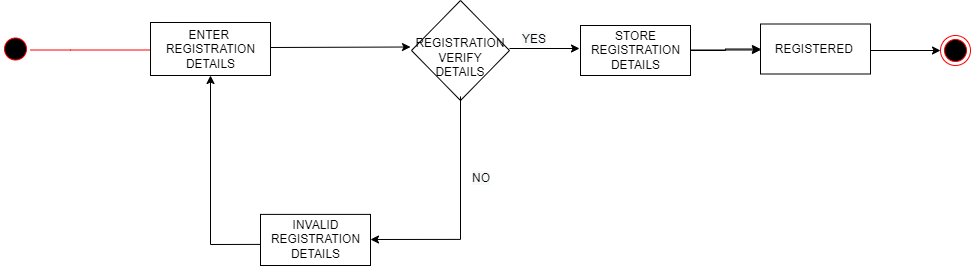

The diagram above was exported from draw.io. Its source (the exported page's mxGraphModel, read from the mxfile embedded in the PNG):
<mxGraphModel dx="1422" dy="642" grid="1" gridSize="10" guides="1" tooltips="1" connect="1" arrows="1" fold="1" page="1" pageScale="1" pageWidth="2339" pageHeight="3300" math="0" shadow="0">
  <root>
    <mxCell id="MyBI-TNtvB5mDBxVNkA7-0" />
    <mxCell id="MyBI-TNtvB5mDBxVNkA7-1" parent="MyBI-TNtvB5mDBxVNkA7-0" />
    <mxCell id="MyBI-TNtvB5mDBxVNkA7-4" value="" style="ellipse;html=1;shape=startState;fillColor=#000000;strokeColor=#ff0000;" parent="MyBI-TNtvB5mDBxVNkA7-1" vertex="1">
      <mxGeometry x="150" y="168.5" width="30" height="30" as="geometry" />
    </mxCell>
    <mxCell id="MyBI-TNtvB5mDBxVNkA7-5" value="" style="edgeStyle=orthogonalEdgeStyle;html=1;verticalAlign=bottom;endArrow=open;endSize=8;strokeColor=#ff0000;rounded=0;" parent="MyBI-TNtvB5mDBxVNkA7-1" edge="1">
      <mxGeometry relative="1" as="geometry">
        <mxPoint x="310" y="184.5" as="targetPoint" />
        <mxPoint x="180" y="184.5" as="sourcePoint" />
        <Array as="points">
          <mxPoint x="220" y="184.5" />
        </Array>
      </mxGeometry>
    </mxCell>
    <mxCell id="MyBI-TNtvB5mDBxVNkA7-6" value="ENTER &lt;br&gt;REGISTRATION&lt;br&gt;DETAILS" style="html=1;" parent="MyBI-TNtvB5mDBxVNkA7-1" vertex="1">
      <mxGeometry x="300" y="157" width="120" height="53" as="geometry" />
    </mxCell>
    <mxCell id="MyBI-TNtvB5mDBxVNkA7-7" value="" style="endArrow=classic;html=1;rounded=0;" parent="MyBI-TNtvB5mDBxVNkA7-1" edge="1">
      <mxGeometry width="50" height="50" relative="1" as="geometry">
        <mxPoint x="420" y="182" as="sourcePoint" />
        <mxPoint x="560" y="181.5" as="targetPoint" />
      </mxGeometry>
    </mxCell>
    <mxCell id="MyBI-TNtvB5mDBxVNkA7-10" value="&lt;br&gt;REGISTRATION&lt;br&gt;VERIFY&lt;br&gt;DETAILS" style="rhombus;whiteSpace=wrap;html=1;" parent="MyBI-TNtvB5mDBxVNkA7-1" vertex="1">
      <mxGeometry x="561" y="135" width="98" height="100" as="geometry" />
    </mxCell>
    <mxCell id="MyBI-TNtvB5mDBxVNkA7-12" value="" style="endArrow=classic;html=1;rounded=0;" parent="MyBI-TNtvB5mDBxVNkA7-1" edge="1">
      <mxGeometry width="50" height="50" relative="1" as="geometry">
        <mxPoint x="659" y="183" as="sourcePoint" />
        <mxPoint x="729" y="183" as="targetPoint" />
      </mxGeometry>
    </mxCell>
    <mxCell id="MyBI-TNtvB5mDBxVNkA7-35" value="" style="edgeStyle=orthogonalEdgeStyle;rounded=0;orthogonalLoop=1;jettySize=auto;html=1;" parent="MyBI-TNtvB5mDBxVNkA7-1" source="MyBI-TNtvB5mDBxVNkA7-13" target="MyBI-TNtvB5mDBxVNkA7-34" edge="1">
      <mxGeometry relative="1" as="geometry" />
    </mxCell>
    <mxCell id="MyBI-TNtvB5mDBxVNkA7-13" value="STORE&lt;br&gt;REGISTRATION&lt;br&gt;DETAILS" style="html=1;" parent="MyBI-TNtvB5mDBxVNkA7-1" vertex="1">
      <mxGeometry x="730" y="160" width="110" height="50" as="geometry" />
    </mxCell>
    <mxCell id="MyBI-TNtvB5mDBxVNkA7-14" value="" style="endArrow=classic;html=1;rounded=0;" parent="MyBI-TNtvB5mDBxVNkA7-1" edge="1">
      <mxGeometry width="50" height="50" relative="1" as="geometry">
        <mxPoint x="840" y="184.5" as="sourcePoint" />
        <mxPoint x="910" y="184.5" as="targetPoint" />
      </mxGeometry>
    </mxCell>
    <mxCell id="MyBI-TNtvB5mDBxVNkA7-15" value="" style="ellipse;html=1;shape=endState;fillColor=#000000;strokeColor=#ff0000;" parent="MyBI-TNtvB5mDBxVNkA7-1" vertex="1">
      <mxGeometry x="1090" y="170" width="30" height="30" as="geometry" />
    </mxCell>
    <mxCell id="MyBI-TNtvB5mDBxVNkA7-17" value="INVALID&lt;br&gt;REGISTRATION&lt;br&gt;DETAILS" style="html=1;" parent="MyBI-TNtvB5mDBxVNkA7-1" vertex="1">
      <mxGeometry x="410" y="348.9" width="110" height="51.1" as="geometry" />
    </mxCell>
    <mxCell id="MyBI-TNtvB5mDBxVNkA7-22" value="" style="endArrow=classic;html=1;rounded=0;exitX=0.5;exitY=1;exitDx=0;exitDy=0;" parent="MyBI-TNtvB5mDBxVNkA7-1" edge="1">
      <mxGeometry width="50" height="50" relative="1" as="geometry">
        <mxPoint x="610" y="230.9" as="sourcePoint" />
        <mxPoint x="520" y="374" as="targetPoint" />
        <Array as="points">
          <mxPoint x="610" y="373.9" />
        </Array>
      </mxGeometry>
    </mxCell>
    <mxCell id="MyBI-TNtvB5mDBxVNkA7-23" value="" style="endArrow=classic;html=1;rounded=0;" parent="MyBI-TNtvB5mDBxVNkA7-1" edge="1">
      <mxGeometry width="50" height="50" relative="1" as="geometry">
        <mxPoint x="410" y="378.9" as="sourcePoint" />
        <mxPoint x="360" y="210" as="targetPoint" />
        <Array as="points">
          <mxPoint x="360" y="379" />
        </Array>
      </mxGeometry>
    </mxCell>
    <mxCell id="MyBI-TNtvB5mDBxVNkA7-30" value="&lt;span style=&quot;color: rgb(0 , 0 , 0) ; font-family: &amp;#34;helvetica&amp;#34; ; font-size: 12px ; font-style: normal ; font-weight: 400 ; letter-spacing: normal ; text-align: center ; text-indent: 0px ; text-transform: none ; word-spacing: 0px ; background-color: rgb(248 , 249 , 250) ; display: inline ; float: none&quot;&gt;YES&lt;/span&gt;" style="text;whiteSpace=wrap;html=1;" parent="MyBI-TNtvB5mDBxVNkA7-1" vertex="1">
      <mxGeometry x="670" y="160" width="40" height="20" as="geometry" />
    </mxCell>
    <mxCell id="MyBI-TNtvB5mDBxVNkA7-31" value="&lt;span style=&quot;color: rgb(0 , 0 , 0) ; font-family: &amp;#34;helvetica&amp;#34; ; font-size: 12px ; font-style: normal ; font-weight: 400 ; letter-spacing: normal ; text-align: center ; text-indent: 0px ; text-transform: none ; word-spacing: 0px ; background-color: rgb(248 , 249 , 250) ; display: inline ; float: none&quot;&gt;NO&lt;/span&gt;" style="text;whiteSpace=wrap;html=1;" parent="MyBI-TNtvB5mDBxVNkA7-1" vertex="1">
      <mxGeometry x="620" y="298.9" width="20" height="30" as="geometry" />
    </mxCell>
    <mxCell id="MyBI-TNtvB5mDBxVNkA7-34" value="REGISTERED&amp;nbsp;" style="html=1;" parent="MyBI-TNtvB5mDBxVNkA7-1" vertex="1">
      <mxGeometry x="910" y="158.5" width="110" height="50" as="geometry" />
    </mxCell>
    <mxCell id="MyBI-TNtvB5mDBxVNkA7-36" value="" style="endArrow=classic;html=1;rounded=0;entryX=0;entryY=0.5;entryDx=0;entryDy=0;" parent="MyBI-TNtvB5mDBxVNkA7-1" target="MyBI-TNtvB5mDBxVNkA7-15" edge="1">
      <mxGeometry width="50" height="50" relative="1" as="geometry">
        <mxPoint x="1020" y="185" as="sourcePoint" />
        <mxPoint x="920" y="194.5" as="targetPoint" />
      </mxGeometry>
    </mxCell>
  </root>
</mxGraphModel>